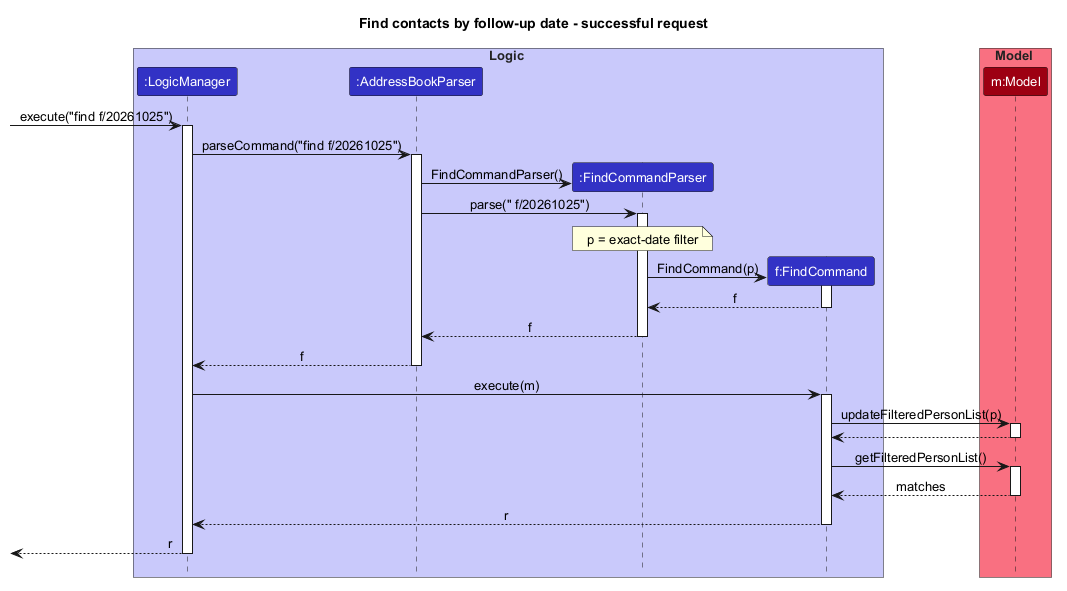

The diagram above was rendered by PlantUML. Its source (embedded in the PNG):
@startuml
!include style.puml
title Find contacts by follow-up date - successful request
hide footbox
skinparam ArrowFontStyle plain
skinparam defaultFontName Arial
skinparam defaultFontSize 13
skinparam ParticipantFontColor #FFFFFF
skinparam SequenceBoxFontColor #222222

box Logic LOGIC_COLOR_T1
participant ":LogicManager" as LogicManager LOGIC_COLOR
participant ":AddressBookParser" as AddressBookParser LOGIC_COLOR
participant ":FindCommandParser" as FindCommandParser LOGIC_COLOR
participant "f:FindCommand" as FindCommand LOGIC_COLOR
end box

box Model MODEL_COLOR_T1
participant "m:Model" as Model MODEL_COLOR
end box

[-> LogicManager : execute("find f/20261025")
activate LogicManager
LogicManager -> AddressBookParser : parseCommand("find f/20261025")
activate AddressBookParser

create FindCommandParser
AddressBookParser -> FindCommandParser : FindCommandParser()
AddressBookParser -> FindCommandParser : parse(" f/20261025")
activate FindCommandParser
note over FindCommandParser: p = exact-date filter

create FindCommand
FindCommandParser -> FindCommand : FindCommand(p)
activate FindCommand
FindCommand --> FindCommandParser : f
deactivate FindCommand
FindCommandParser --> AddressBookParser : f
deactivate FindCommandParser
AddressBookParser --> LogicManager : f
deactivate AddressBookParser

LogicManager -> FindCommand : execute(m)
activate FindCommand
FindCommand -> Model : updateFilteredPersonList(p)
activate Model
Model --> FindCommand
deactivate Model

FindCommand -> Model : getFilteredPersonList()
activate Model
Model --> FindCommand : matches
deactivate Model
FindCommand --> LogicManager : r
deactivate FindCommand

[<-- LogicManager : r
deactivate LogicManager
@enduml